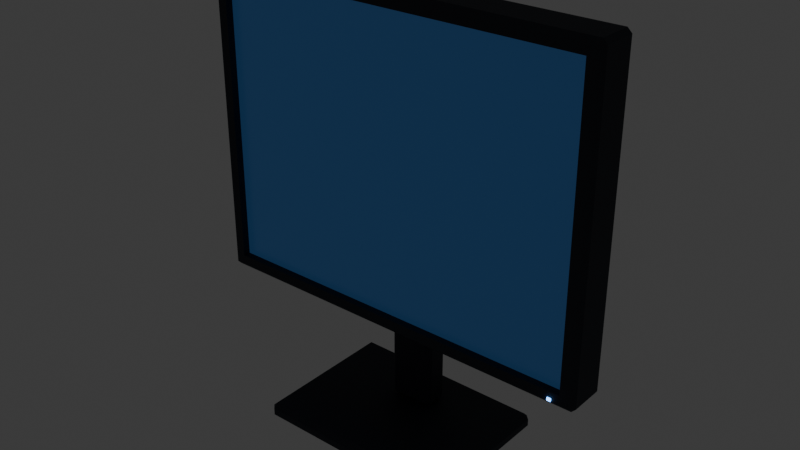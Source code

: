 # Source: monitor_old.blend  (saved by Blender 5.3.31; exported with 4.5.12 LTS)
import bpy
from mathutils import Matrix  # noqa: F401  (used for matrix-valued properties, if any)

bpy.ops.wm.read_factory_settings(use_empty=True)
scene = bpy.context.scene
scene.name = 'Scene'

# ---- collections
col_collection = bpy.data.collections.new('Collection'); scene.collection.children.link(col_collection)

# ---- materials (node trees are filled in below, after node groups)
mat_m_tinta = bpy.data.materials.new('M_tinta')
mat_m_tinta.diffuse_color = (0.01298, 0.01764, 0.02956, 1.0)
mat_m_puerto = bpy.data.materials.new('M_puerto')
mat_m_puerto.diffuse_color = (0.005182, 0.006512, 0.009134, 1.0)
mat_m_pantalla = bpy.data.materials.new('M_pantalla')
mat_m_pantalla.diffuse_color = (0.01096, 0.04231, 0.107, 1.0)
mat_m_led_id = bpy.data.materials.new('M_led_id')
mat_m_led_id.diffuse_color = (0.117, 0.3763, 0.956, 1.0)

# ---- material node trees
mat_m_tinta.use_nodes = True; mat_m_tinta.node_tree.nodes.clear()
_N = mat_m_tinta.node_tree.nodes; _L = mat_m_tinta.node_tree.links
n0 = _N.new('ShaderNodeBsdfPrincipled'); n0.name = 'Principled BSDF'; n0.location = (-200, 100)
n0.inputs[0].default_value = (0.01298, 0.01764, 0.02956, 1.0)
n0.inputs[2].default_value = 0.7
n0.inputs[10].default_value = 0.005
n1 = _N.new('ShaderNodeOutputMaterial'); n1.name = 'Material Output'; n1.location = (200, 100)
_L.new(n0.outputs[0], n1.inputs[0])
n1.is_active_output = True
mat_m_puerto.use_nodes = True; mat_m_puerto.node_tree.nodes.clear()
_N = mat_m_puerto.node_tree.nodes; _L = mat_m_puerto.node_tree.links
n0 = _N.new('ShaderNodeBsdfPrincipled'); n0.name = 'Principled BSDF'; n0.location = (-200, 100)
n0.inputs[0].default_value = (0.005182, 0.006512, 0.009134, 1.0)
n0.inputs[2].default_value = 0.9
n0.inputs[10].default_value = 0.005
n1 = _N.new('ShaderNodeOutputMaterial'); n1.name = 'Material Output'; n1.location = (200, 100)
_L.new(n0.outputs[0], n1.inputs[0])
n1.is_active_output = True
mat_m_pantalla.use_nodes = True; mat_m_pantalla.node_tree.nodes.clear()
_N = mat_m_pantalla.node_tree.nodes; _L = mat_m_pantalla.node_tree.links
n0 = _N.new('ShaderNodeBsdfPrincipled'); n0.name = 'Principled BSDF'; n0.location = (-200, 100)
n0.inputs[0].default_value = (0.01096, 0.04231, 0.107, 1.0)
n0.inputs[2].default_value = 0.3
n0.inputs[10].default_value = 0.005
n0.inputs[27].default_value = (0.01096, 0.04231, 0.107, 1.0)
n0.inputs[28].default_value = 0.6
n1 = _N.new('ShaderNodeOutputMaterial'); n1.name = 'Material Output'; n1.location = (200, 100)
_L.new(n0.outputs[0], n1.inputs[0])
n1.is_active_output = True
mat_m_led_id.use_nodes = True; mat_m_led_id.node_tree.nodes.clear()
_N = mat_m_led_id.node_tree.nodes; _L = mat_m_led_id.node_tree.links
n0 = _N.new('ShaderNodeBsdfPrincipled'); n0.name = 'Principled BSDF'; n0.location = (-200, 100)
n0.inputs[0].default_value = (0.117, 0.3763, 0.956, 1.0)
n0.inputs[2].default_value = 0.3
n0.inputs[10].default_value = 0.005
n0.inputs[27].default_value = (0.117, 0.3763, 0.956, 1.0)
n0.inputs[28].default_value = 6.0
n1 = _N.new('ShaderNodeOutputMaterial'); n1.name = 'Material Output'; n1.location = (200, 100)
_L.new(n0.outputs[0], n1.inputs[0])
n1.is_active_output = True

# ---- world
world_world = bpy.data.worlds.new('World'); scene.world = world_world
world_world.use_nodes = True; world_world.node_tree.nodes.clear()
_N = world_world.node_tree.nodes; _L = world_world.node_tree.links
n0 = _N.new('ShaderNodeOutputWorld'); n0.name = 'World Output'; n0.location = (200, 100)
n1 = _N.new('ShaderNodeBackground'); n1.name = 'Background'; n1.location = (-200, 100)
n1.inputs[0].default_value = (0.05088, 0.05088, 0.05088, 1.0)
_L.new(n1.outputs[0], n0.inputs[0])
n0.is_active_output = True
world_world.color = (0.05088, 0.05088, 0.05088)
world_world.sun_shadow_jitter_overblur = 0.0

# ---- meshes
me_base = bpy.data.meshes.new('base')
me_base.from_pydata([(-0.11, -0.08, -0.009), (-0.11, -0.08, 0.009), (-0.11, 0.08, -0.009), (-0.11, 0.08, 0.009), (0.11, -0.08, -0.009), (0.11, -0.08, 0.009), (0.11, 0.08, -0.009), (0.11, 0.08, 0.009)], [], [(0, 1, 3, 2), (2, 3, 7, 6), (6, 7, 5, 4), (4, 5, 1, 0), (2, 6, 4, 0), (7, 3, 1, 5)])
me_base.materials.append(mat_m_tinta)
me_base.update()
me_neck = bpy.data.meshes.new('neck')
me_neck.from_pydata([(-0.025, -0.015, -0.05), (-0.025, -0.015, 0.05), (-0.025, 0.015, -0.05), (-0.025, 0.015, 0.05), (0.025, -0.015, -0.05), (0.025, -0.015, 0.05), (0.025, 0.015, -0.05), (0.025, 0.015, 0.05)], [], [(0, 1, 3, 2), (2, 3, 7, 6), (6, 7, 5, 4), (4, 5, 1, 0), (2, 6, 4, 0), (7, 3, 1, 5)])
me_neck.materials.append(mat_m_tinta)
me_neck.update()
me_frame = bpy.data.meshes.new('frame')
me_frame.from_pydata([(-0.215, -0.0225, -0.17), (-0.215, -0.0225, 0.17), (-0.215, 0.0225, -0.17), (-0.215, 0.0225, 0.17), (0.215, -0.0225, -0.17), (0.215, -0.0225, 0.17), (0.215, 0.0225, -0.17), (0.215, 0.0225, 0.17)], [], [(0, 1, 3, 2), (2, 3, 7, 6), (6, 7, 5, 4), (4, 5, 1, 0), (2, 6, 4, 0), (7, 3, 1, 5)])
me_frame.materials.append(mat_m_tinta)
me_frame.update()
me_frame_cutter = bpy.data.meshes.new('frame_cutter')
me_frame_cutter.from_pydata([(-0.2, -0.0325, 0.138), (-0.2, -0.0325, 0.448), (-0.2, -0.0125, 0.138), (-0.2, -0.0125, 0.448), (0.2, -0.0325, 0.138), (0.2, -0.0325, 0.448), (0.2, -0.0125, 0.138), (0.2, -0.0125, 0.448)], [], [(0, 1, 3, 2), (2, 3, 7, 6), (6, 7, 5, 4), (4, 5, 1, 0), (2, 6, 4, 0), (7, 3, 1, 5)])
me_frame_cutter.materials.append(mat_m_puerto)
me_frame_cutter.update()
me_screen = bpy.data.meshes.new('SCREEN')
me_screen.from_pydata([(-0.2, -0.001, -0.155), (-0.2, -0.001, 0.155), (-0.2, 0.001, -0.155), (-0.2, 0.001, 0.155), (0.2, -0.001, -0.155), (0.2, -0.001, 0.155), (0.2, 0.001, -0.155), (0.2, 0.001, 0.155)], [], [(0, 1, 3, 2), (2, 3, 7, 6), (6, 7, 5, 4), (4, 5, 1, 0), (2, 6, 4, 0), (7, 3, 1, 5)])
me_screen.materials.append(mat_m_pantalla)
me_screen.update()
me_led_power = bpy.data.meshes.new('LED_power')
me_led_power.from_pydata([(-0.002, -0.00075, -0.0015), (-0.002, -0.00075, 0.0015), (-0.002, 0.00075, -0.0015), (-0.002, 0.00075, 0.0015), (0.002, -0.00075, -0.0015), (0.002, -0.00075, 0.0015), (0.002, 0.00075, -0.0015), (0.002, 0.00075, 0.0015)], [], [(0, 1, 3, 2), (2, 3, 7, 6), (6, 7, 5, 4), (4, 5, 1, 0), (2, 6, 4, 0), (7, 3, 1, 5)])
me_led_power.materials.append(mat_m_led_id)
me_led_power.update()

# ---- objects
ob_base = bpy.data.objects.new('base', me_base)
ob_neck = bpy.data.objects.new('neck', me_neck)
ob_frame = bpy.data.objects.new('frame', me_frame)
ob_frame_cutter = bpy.data.objects.new('frame_cutter', me_frame_cutter)
ob_screen = bpy.data.objects.new('SCREEN', me_screen)
ob_led_power = bpy.data.objects.new('LED_power', me_led_power)
ob_cam_screen = bpy.data.objects.new('CAM_screen', None)

# ---- transforms, parenting, visibility, modifiers, constraints
ob_base.location = (0.0, 0.0, 0.009)
_m = ob_base.modifiers.new('Bevel', 'BEVEL')
_m.width = 0.0054
_m.width_pct = 0.0054
ob_neck.location = (0.0, 0.03, 0.068)
_m = ob_neck.modifiers.new('Bevel', 'BEVEL')
_m.width = 0.006
_m.width_pct = 0.006
ob_frame.location = (0.0, 0.0, 0.293)
_m = ob_frame.modifiers.new('Bevel', 'BEVEL')
_m.width = 0.0045
_m.width_pct = 0.0045
_m = ob_frame.modifiers.new('Holes', 'BOOLEAN')
_m.object = ob_frame_cutter
_m.solver = 'MANIFOLD'
ob_frame_cutter.location = (0.0, 0.0, 0.0)
ob_frame_cutter.hide_render = True
ob_frame_cutter.display_type = 'WIRE'
ob_screen.location = (0.0, -0.0135, 0.293)
ob_led_power.location = (0.19, -0.023, 0.13)
ob_cam_screen.location = (0.0, -0.55, 0.293)
ob_cam_screen.empty_display_type = 'ARROWS'
ob_cam_screen.empty_display_size = 0.02

# ---- collection membership
scene.collection.objects.link(ob_base)
scene.collection.objects.link(ob_neck)
scene.collection.objects.link(ob_frame)
scene.collection.objects.link(ob_frame_cutter)
scene.collection.objects.link(ob_screen)
scene.collection.objects.link(ob_led_power)
scene.collection.objects.link(ob_cam_screen)

# ---- scene / render settings (as saved in the file)
scene.frame_start = 1; scene.frame_end = 250; scene.frame_set(1)
scene.render.engine = 'BLENDER_EEVEE_NEXT'
scene.render.bake_bias = 0.0
scene.render.bake_samples = 0
scene.render.compositor_device = 'GPU'
scene.eevee.use_volume_custom_range = False
scene.eevee.fast_gi_thickness_near = 0.1
scene.eevee.fast_gi_thickness_far = 0.0
scene.eevee.ray_tracing_options.screen_trace_thickness = 0.1
bpy.context.view_layer.update()

# ---- added for rendering (the .blend has no active camera): camera
cam_auto = bpy.data.cameras.new('AutoCamera')
cam_auto.lens = 50.0
cam_auto.sensor_width = 36.0
cam_auto.clip_end = 1000.0
ob_auto_camera = bpy.data.objects.new('AutoCamera', cam_auto)
scene.collection.objects.link(ob_auto_camera)
ob_auto_camera.location = (0.60308, -0.723696, 0.713964)
ob_auto_camera.rotation_euler = (1.09748, -7.21219e-08, 0.694738)
scene.camera = ob_auto_camera
bpy.context.view_layer.update()
